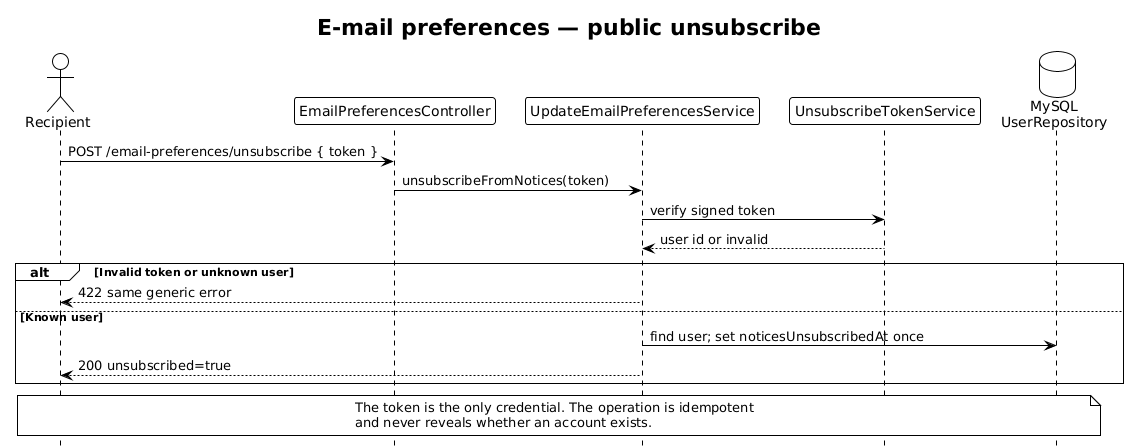

The diagram above was rendered by PlantUML. Its source (embedded in the PNG):
@startuml Email Preferences Flow - Clubinho NIB API
!theme plain
hide footbox

title E-mail preferences — public unsubscribe

actor Recipient
participant EmailPreferencesController as Controller
participant UpdateEmailPreferencesService as Service
participant UnsubscribeTokenService as Token
database "MySQL\nUserRepository" as Database

Recipient -> Controller : POST /email-preferences/unsubscribe { token }
Controller -> Service : unsubscribeFromNotices(token)
Service -> Token : verify signed token
Token --> Service : user id or invalid

alt Invalid token or unknown user
  Service --> Recipient : 422 same generic error
else Known user
  Service -> Database : find user; set noticesUnsubscribedAt once
  Service --> Recipient : 200 unsubscribed=true
end

note over Recipient, Database
  The token is the only credential. The operation is idempotent
  and never reveals whether an account exists.
end note

@enduml